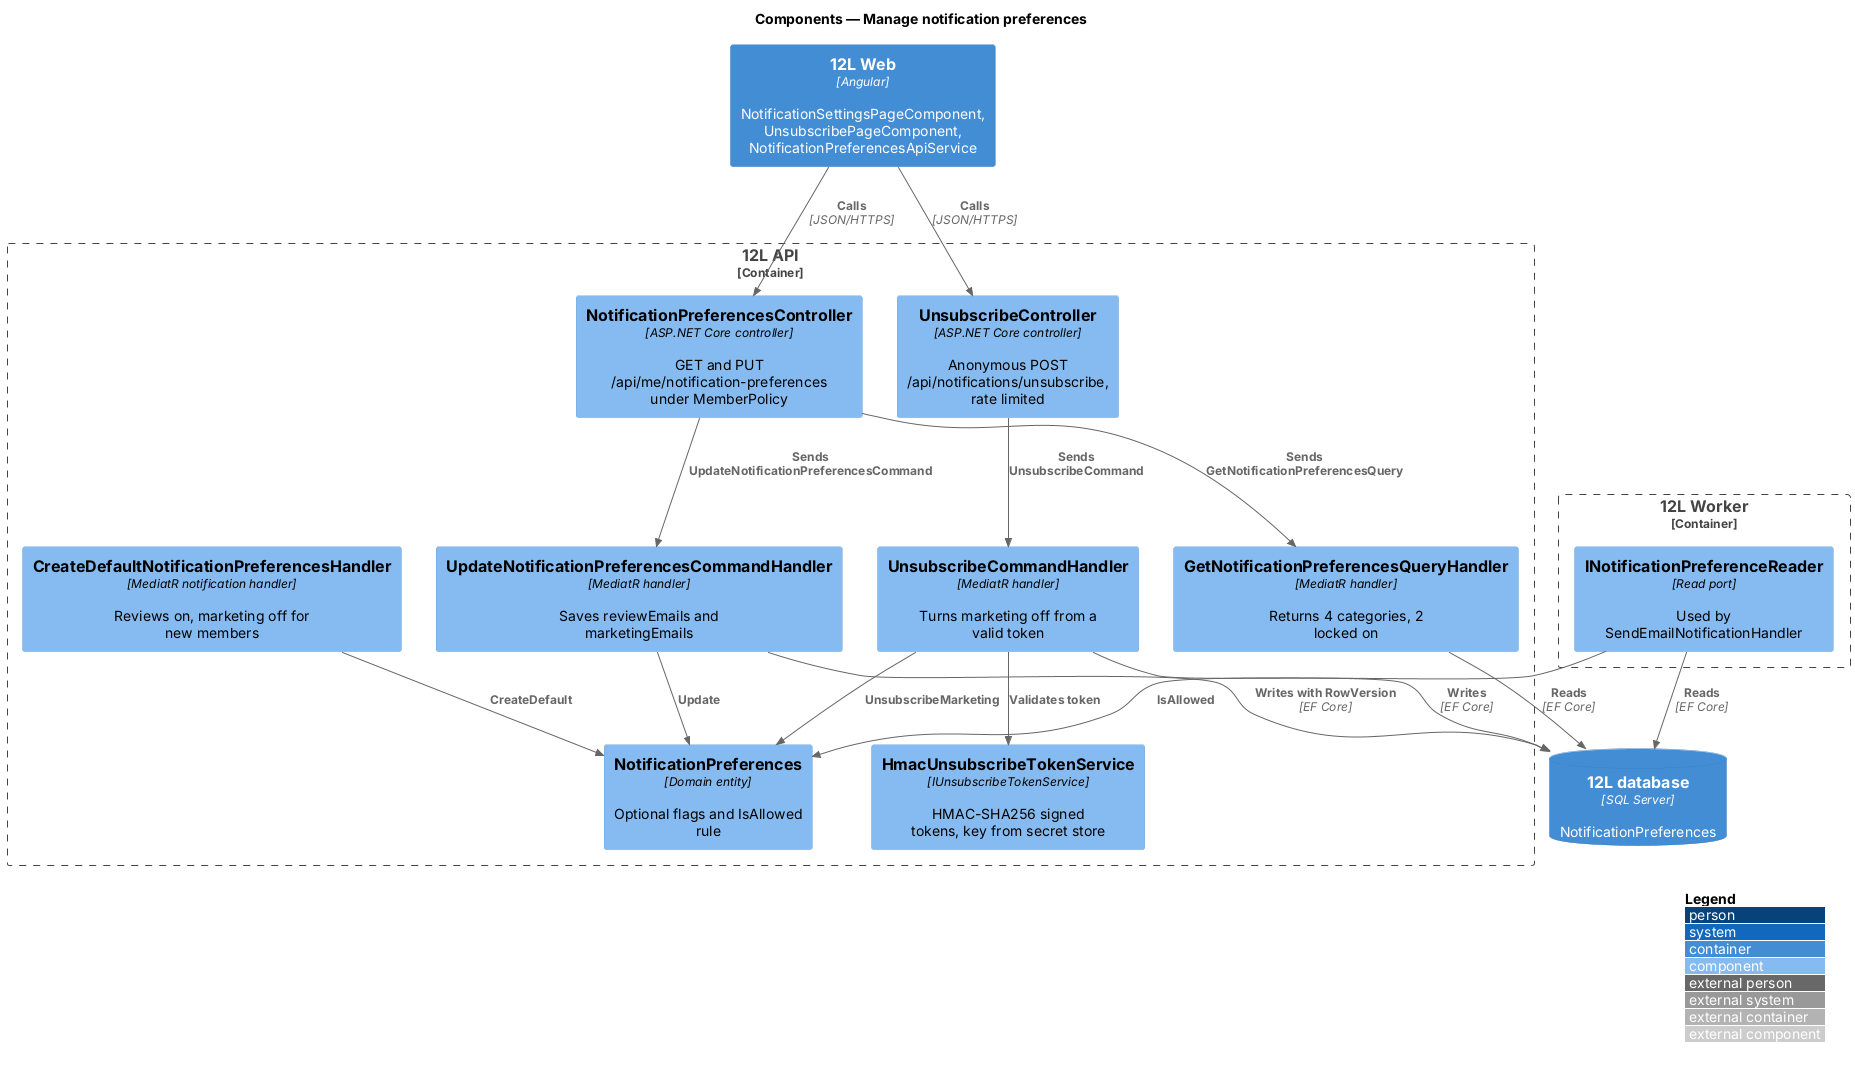

The diagram above was rendered by PlantUML. Its source (embedded in the PNG):
@startuml
!include <C4/C4_Component>
LAYOUT_WITH_LEGEND()
title Components — Manage notification preferences

Container(web, "12L Web", "Angular", "NotificationSettingsPageComponent, UnsubscribePageComponent, NotificationPreferencesApiService")

Container_Boundary(api, "12L API") {
  Component(ctrl, "NotificationPreferencesController", "ASP.NET Core controller", "GET and PUT /api/me/notification-preferences under MemberPolicy")
  Component(uctrl, "UnsubscribeController", "ASP.NET Core controller", "Anonymous POST /api/notifications/unsubscribe, rate limited")
  Component(get, "GetNotificationPreferencesQueryHandler", "MediatR handler", "Returns 4 categories, 2 locked on")
  Component(upd, "UpdateNotificationPreferencesCommandHandler", "MediatR handler", "Saves reviewEmails and marketingEmails")
  Component(unsub, "UnsubscribeCommandHandler", "MediatR handler", "Turns marketing off from a valid token")
  Component(tokens, "HmacUnsubscribeTokenService", "IUnsubscribeTokenService", "HMAC-SHA256 signed tokens, key from secret store")
  Component(defaults, "CreateDefaultNotificationPreferencesHandler", "MediatR notification handler", "Reviews on, marketing off for new members")
  Component(entity, "NotificationPreferences", "Domain entity", "Optional flags and IsAllowed rule")
}
Container_Boundary(worker, "12L Worker") {
  Component(reader, "INotificationPreferenceReader", "Read port", "Used by SendEmailNotificationHandler")
}
ContainerDb(db, "12L database", "SQL Server", "NotificationPreferences")

Rel(web, ctrl, "Calls", "JSON/HTTPS")
Rel(web, uctrl, "Calls", "JSON/HTTPS")
Rel(ctrl, get, "Sends GetNotificationPreferencesQuery")
Rel(ctrl, upd, "Sends UpdateNotificationPreferencesCommand")
Rel(uctrl, unsub, "Sends UnsubscribeCommand")
Rel(unsub, tokens, "Validates token")
Rel(upd, entity, "Update")
Rel(unsub, entity, "UnsubscribeMarketing")
Rel(defaults, entity, "CreateDefault")
Rel(reader, entity, "IsAllowed")
Rel(get, db, "Reads", "EF Core")
Rel(upd, db, "Writes with RowVersion", "EF Core")
Rel(unsub, db, "Writes", "EF Core")
Rel(reader, db, "Reads", "EF Core")
@enduml